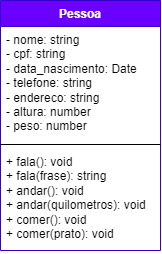

The diagram above was exported from draw.io. Its source (the exported page's mxGraphModel, read from the mxfile embedded in the PNG):
<mxGraphModel dx="662" dy="419" grid="1" gridSize="10" guides="1" tooltips="1" connect="1" arrows="1" fold="1" page="1" pageScale="1" pageWidth="827" pageHeight="1169" math="0" shadow="0">
  <root>
    <mxCell id="0" />
    <mxCell id="1" parent="0" />
    <mxCell id="0iM2wjb152SjKr78T_8g-6" value="Pessoa" style="swimlane;fontStyle=1;align=center;verticalAlign=top;childLayout=stackLayout;horizontal=1;startSize=26;horizontalStack=0;resizeParent=1;resizeParentMax=0;resizeLast=0;collapsible=1;marginBottom=0;whiteSpace=wrap;html=1;fillColor=#6a00ff;strokeColor=#3700CC;fontColor=#ffffff;" vertex="1" parent="1">
      <mxGeometry x="300" y="120" width="160" height="250" as="geometry">
        <mxRectangle x="300" y="120" width="80" height="30" as="alternateBounds" />
      </mxGeometry>
    </mxCell>
    <mxCell id="0iM2wjb152SjKr78T_8g-7" value="- nome: string&lt;br&gt;- cpf: string&lt;br&gt;- data_nascimento: Date&lt;br&gt;- telefone: string&lt;br&gt;- endereco: string&lt;br&gt;- altura: number&lt;br&gt;- peso: number" style="text;align=left;verticalAlign=top;spacingLeft=4;spacingRight=4;overflow=hidden;rotatable=0;points=[[0,0.5],[1,0.5]];portConstraint=eastwest;whiteSpace=wrap;html=1;" vertex="1" parent="0iM2wjb152SjKr78T_8g-6">
      <mxGeometry y="26" width="160" height="114" as="geometry" />
    </mxCell>
    <mxCell id="0iM2wjb152SjKr78T_8g-8" value="" style="line;strokeWidth=1;align=left;verticalAlign=middle;spacingTop=-1;spacingLeft=3;spacingRight=3;rotatable=0;labelPosition=right;points=[];portConstraint=eastwest;" vertex="1" parent="0iM2wjb152SjKr78T_8g-6">
      <mxGeometry y="140" width="160" height="8" as="geometry" />
    </mxCell>
    <mxCell id="0iM2wjb152SjKr78T_8g-9" value="+ fala(): void&lt;br&gt;+ fala(frase): string&lt;br&gt;+ andar(): void&lt;br&gt;+ andar(quilometros): void&lt;br&gt;+ comer(): void&lt;br&gt;+ comer(prato): void" style="text;align=left;verticalAlign=top;spacingLeft=4;spacingRight=4;overflow=hidden;rotatable=0;points=[[0,0.5],[1,0.5]];portConstraint=eastwest;whiteSpace=wrap;html=1;" vertex="1" parent="0iM2wjb152SjKr78T_8g-6">
      <mxGeometry y="148" width="160" height="102" as="geometry" />
    </mxCell>
  </root>
</mxGraphModel>